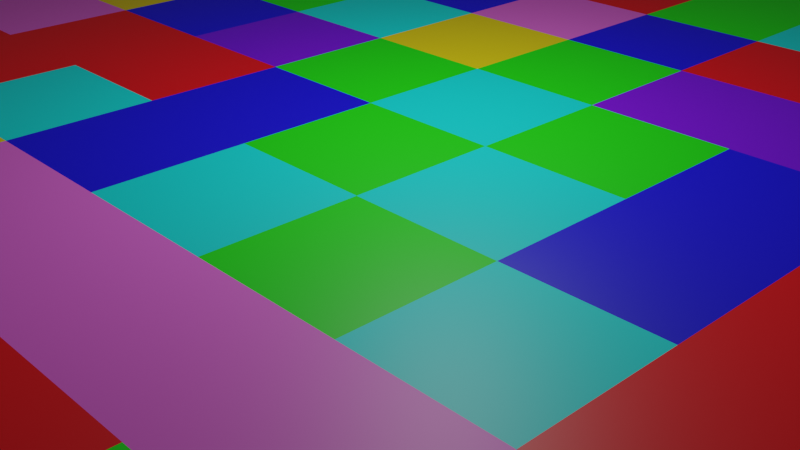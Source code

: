 # Source: dance_floor.blend  (saved by Blender 2.81.16; exported with 4.5.12 LTS)
import bpy
from mathutils import Matrix  # noqa: F401  (used for matrix-valued properties, if any)

bpy.ops.wm.read_factory_settings(use_empty=True)
scene = bpy.context.scene
scene.name = 'Scene'

# ---- collections
col_collection = bpy.data.collections.new('Collection'); scene.collection.children.link(col_collection)

# ---- images (referenced by path relative to the original .blend; pixels are not part of the script)
import os
ASSET_DIR = os.environ.get("B2B_ASSET_DIR", "")  # directory of the original .blend (textures are referenced by path, not embedded)
HERE = os.path.dirname(os.path.abspath(__file__))  # packed textures are extracted next to this script under _unpacked/

def load_image(name, relpath, width, height, colorspace="sRGB"):
    """Load a texture the original file referenced (path relative to the .blend, or extracted next to this script)."""
    p = next((c for c in (os.path.join(HERE, relpath), os.path.join(ASSET_DIR, relpath)) if relpath and os.path.exists(c)), "")
    if p:
        img = bpy.data.images.load(p, check_existing=True)
        img.name = name
    else:  # same state as the original file: an image datablock whose file is absent (Cycles renders it pink)
        img = bpy.data.images.new(name, width, height)
        img.source = "FILE"
        img.filepath = "//" + (relpath or name)
    img.colorspace_settings.name = colorspace
    return img
img_ravefloor = load_image('RaveFloor', 'RaveFloor.png', 1024, 1024, 'sRGB')

# ---- materials (node trees are filled in below, after node groups)
mat_ravefloor = bpy.data.materials.new('RaveFloor')

# ---- material node trees
mat_ravefloor.use_nodes = True; mat_ravefloor.node_tree.nodes.clear()
_N = mat_ravefloor.node_tree.nodes; _L = mat_ravefloor.node_tree.links
n0 = _N.new('ShaderNodeTexCoord'); n0.name = 'Texture Coordinate'; n0.location = (-802, 314)
n1 = _N.new('ShaderNodeMath'); n1.name = 'Math.001'; n1.location = (-275, 95)
n1.operation = 'MULTIPLY'
n2 = _N.new('ShaderNodeMath'); n2.name = 'Math'; n2.location = (-275, 281)
n2.operation = 'MULTIPLY'
n3 = _N.new('ShaderNodeMath'); n3.name = 'Math.003'; n3.location = (-12, 259)
n3.operation = 'SUBTRACT'
n4 = _N.new('ShaderNodeValue'); n4.name = 'Value.001'; n4.location = (-292, -297)
n4.outputs[0].default_value = 14.1
n5 = _N.new('ShaderNodeMath'); n5.name = 'Math.002'; n5.location = (-277, -90)
n5.operation = 'MULTIPLY'
n6 = _N.new('ShaderNodeMath'); n6.name = 'Math.007'; n6.location = (194, 33)
n6.operation = 'ROUND'
n7 = _N.new('ShaderNodeMath'); n7.name = 'Math.005'; n7.location = (-15, -157)
n7.operation = 'SUBTRACT'
n8 = _N.new('ShaderNodeMath'); n8.name = 'Math.004'; n8.location = (-19, 58)
n8.operation = 'SUBTRACT'
n9 = _N.new('ShaderNodeMath'); n9.name = 'Math.009'; n9.location = (433, 219)
n9.operation = 'DIVIDE'
n10 = _N.new('ShaderNodeMath'); n10.name = 'Math.006'; n10.location = (192, 215)
n10.operation = 'ROUND'
n11 = _N.new('ShaderNodeMath'); n11.name = 'Math.008'; n11.location = (168, -161)
n11.operation = 'ROUND'
n12 = _N.new('ShaderNodeMath'); n12.name = 'Math.012'; n12.location = (670, 229)
n12.operation = 'MULTIPLY'
n13 = _N.new('ShaderNodeMath'); n13.name = 'Math.010'; n13.location = (435, 32)
n13.operation = 'DIVIDE'
n14 = _N.new('ShaderNodeMath'); n14.name = 'Math.011'; n14.location = (433, -157)
n14.operation = 'DIVIDE'
n15 = _N.new('ShaderNodeValue'); n15.name = 'Value.002'; n15.location = (683, -359)
n15.outputs[0].default_value = 18.15
n16 = _N.new('ShaderNodeMath'); n16.name = 'Math.013'; n16.location = (669, 42)
n16.operation = 'MULTIPLY'
n17 = _N.new('ShaderNodeMath'); n17.name = 'Math.014'; n17.location = (683, -163)
n17.operation = 'MULTIPLY'
n18 = _N.new('ShaderNodeTexNoise'); n18.name = 'Noise Texture'; n18.location = (1089, 198)
n18.inputs[2].default_value = 10.9
n18.inputs[3].default_value = 0.0
n18.inputs[8].default_value = -5.25
n19 = _N.new('ShaderNodeCombineXYZ'); n19.name = 'Combine XYZ'; n19.location = (868, 190)
n20 = _N.new('ShaderNodeBrightContrast'); n20.name = 'Bright/Contrast'; n20.location = (1306, 221)
n20.inputs[2].default_value = 2.03
n21 = _N.new('ShaderNodeValToRGB'); n21.name = 'ColorRamp'; n21.location = (1483, 334)
n21.color_ramp.interpolation = 'CONSTANT'
while len(n21.color_ramp.elements) > 1: n21.color_ramp.elements.remove(n21.color_ramp.elements[-1])
n21.color_ramp.elements[0].position = 0.0; n21.color_ramp.elements[0].color = (1.0, 0.0, 0.007676, 1.0)
_e = n21.color_ramp.elements.new(0.1858); _e.color = (0.005182, 0.0, 1.0, 1.0)
_e = n21.color_ramp.elements.new(0.3034); _e.color = (0.01135, 1.0, 0.0, 1.0)
_e = n21.color_ramp.elements.new(0.4705); _e.color = (0.0, 1.0, 0.9694, 1.0)
_e = n21.color_ramp.elements.new(0.6227); _e.color = (1.0, 0.7811, 0.0, 1.0)
_e = n21.color_ramp.elements.new(0.7364); _e.color = (0.2115, 0.0, 1.0, 1.0)
_e = n21.color_ramp.elements.new(0.8455); _e.color = (1.0, 0.1714, 0.8886, 1.0)
n22 = _N.new('ShaderNodeBsdfPrincipled'); n22.name = 'Principled BSDF'; n22.location = (1852, 422)
n22.distribution = 'GGX'
n22.subsurface_method = 'BURLEY'
n22.inputs[3].default_value = 1.45
n22.inputs[27].default_value = (0.0, 0.0, 0.0, 1.0)
n22.inputs[28].default_value = 1.0
n23 = _N.new('ShaderNodeOutputMaterial'); n23.name = 'Material Output'; n23.location = (2154, 420)
n24 = _N.new('ShaderNodeSeparateXYZ'); n24.name = 'Separate XYZ'; n24.location = (-550, 197)
n25 = _N.new('ShaderNodeValue'); n25.name = 'Value'; n25.location = (-534, 316)
n25.outputs[0].default_value = 14.5
n26 = _N.new('ShaderNodeTexImage'); n26.name = 'Image Texture'; n26.location = (82, -369)
n26.image = img_ravefloor
n27 = _N.new('ShaderNodeTexImage'); n27.name = 'Image Texture.001'; n27.location = (1427, 6)
n27.image = img_ravefloor
_L.new(n22.outputs[0], n23.inputs[0])
_L.new(n0.outputs[0], n24.inputs[0])
_L.new(n24.outputs[0], n2.inputs[0])
_L.new(n25.outputs[0], n2.inputs[1])
_L.new(n24.outputs[1], n1.inputs[0])
_L.new(n25.outputs[0], n1.inputs[1])
_L.new(n25.outputs[0], n5.inputs[1])
_L.new(n24.outputs[2], n5.inputs[0])
_L.new(n2.outputs[0], n3.inputs[0])
_L.new(n4.outputs[0], n3.inputs[1])
_L.new(n1.outputs[0], n8.inputs[0])
_L.new(n4.outputs[0], n8.inputs[1])
_L.new(n5.outputs[0], n7.inputs[0])
_L.new(n4.outputs[0], n7.inputs[1])
_L.new(n3.outputs[0], n10.inputs[0])
_L.new(n7.outputs[0], n11.inputs[0])
_L.new(n8.outputs[0], n6.inputs[0])
_L.new(n10.outputs[0], n9.inputs[0])
_L.new(n6.outputs[0], n13.inputs[0])
_L.new(n11.outputs[0], n14.inputs[0])
_L.new(n25.outputs[0], n9.inputs[1])
_L.new(n25.outputs[0], n13.inputs[1])
_L.new(n25.outputs[0], n14.inputs[1])
_L.new(n9.outputs[0], n12.inputs[0])
_L.new(n13.outputs[0], n16.inputs[0])
_L.new(n14.outputs[0], n17.inputs[0])
_L.new(n15.outputs[0], n17.inputs[1])
_L.new(n15.outputs[0], n16.inputs[1])
_L.new(n15.outputs[0], n12.inputs[1])
_L.new(n12.outputs[0], n19.inputs[0])
_L.new(n16.outputs[0], n19.inputs[1])
_L.new(n17.outputs[0], n19.inputs[2])
_L.new(n19.outputs[0], n18.inputs[0])
_L.new(n18.outputs[1], n20.inputs[0])
_L.new(n20.outputs[0], n21.inputs[0])
_L.new(n21.outputs[0], n22.inputs[0])
n23.is_active_output = True

# ---- world
world_world = bpy.data.worlds.new('World'); scene.world = world_world
world_world.use_nodes = True; world_world.node_tree.nodes.clear()
_N = world_world.node_tree.nodes; _L = world_world.node_tree.links
n0 = _N.new('ShaderNodeOutputWorld'); n0.name = 'World Output'; n0.location = (300, 300)
n1 = _N.new('ShaderNodeBackground'); n1.name = 'Background'; n1.location = (10, 300)
n1.inputs[0].default_value = (0.05088, 0.05088, 0.05088, 1.0)
_L.new(n1.outputs[0], n0.inputs[0])
n0.is_active_output = True
world_world.color = (0.05088, 0.05088, 0.05088)
world_world.use_sun_shadow = False
world_world.sun_shadow_jitter_overblur = 0.0

# ---- cameras
cam_camera = bpy.data.cameras.new('Camera')
cam_camera.clip_end = 100.0
cam_camera.ortho_scale = 7.314

# ---- lights
light_light = bpy.data.lights.new('Light', 'POINT')
light_light.transmission_factor = 0.0
light_light.energy = 1000.0
light_light.shadow_soft_size = 0.1
light_light.shadow_maximum_resolution = 0.006
light_light.use_absolute_resolution = True

# ---- meshes
me_plane = bpy.data.meshes.new('Plane')
me_plane.from_pydata([(-1.0, -1.0, 0.0), (1.0, -1.0, 0.0), (-1.0, 1.0, 0.0), (1.0, 1.0, 0.0)], [], [(0, 1, 3, 2)])
_uv = me_plane.uv_layers.new(name='UVMap')
_uv.uv.foreach_set('vector', [0.0, 0.0, 1.0, 0.0, 1.0, 1.0, 0.0, 1.0])
me_plane.materials.append(mat_ravefloor)
me_plane.use_remesh_fix_poles = True
me_plane.use_remesh_preserve_attributes = False
me_plane.use_mirror_vertex_groups = False
me_plane.update()

# ---- objects
ob_light = bpy.data.objects.new('Light', light_light)
ob_camera = bpy.data.objects.new('Camera', cam_camera)
ob_plane = bpy.data.objects.new('Plane', me_plane)

# ---- transforms, parenting, visibility, modifiers, constraints
ob_light.location = (0.1264, 1.005, 6.46)
ob_light.rotation_euler = (0.6503, 0.05522, 1.866)
ob_light.lock_rotations_4d = False
ob_light.empty_display_type = 'ARROWS'
ob_light.color = (0.0, 0.0, 0.0, 0.0)
ob_light.lineart.crease_threshold = 0.0
ob_camera.location = (11.03, -10.41, 6.236)
ob_camera.rotation_euler = (1.109, 0.0, 0.8149)
ob_camera.lock_rotations_4d = False
ob_camera.empty_display_type = 'ARROWS'
ob_camera.color = (0.0, 0.0, 0.0, 0.0)
ob_camera.display_type = 'WIRE'
ob_camera.lineart.crease_threshold = 0.0
ob_plane.location = (0.0, 0.0, 0.0)
ob_plane.scale = (18.24, 18.24, 18.24)
ob_plane.lineart.crease_threshold = 0.0

# ---- collection membership
col_collection.objects.link(ob_light)
col_collection.objects.link(ob_camera)
col_collection.objects.link(ob_plane)

# ---- scene / render settings (as saved in the file)
scene.camera = ob_camera
scene.frame_start = 1; scene.frame_end = 49; scene.frame_set(38)
scene.render.engine = 'CYCLES'
scene.cycles.use_denoising = False
scene.cycles.samples = 128
scene.cycles.sampling_pattern = 'TABULATED_SOBOL'
scene.cycles.use_adaptive_sampling = False
scene.cycles.use_light_tree = False
scene.cycles.bake_type = 'DIFFUSE'
scene.view_settings.view_transform = 'Filmic'
bpy.context.view_layer.update()
